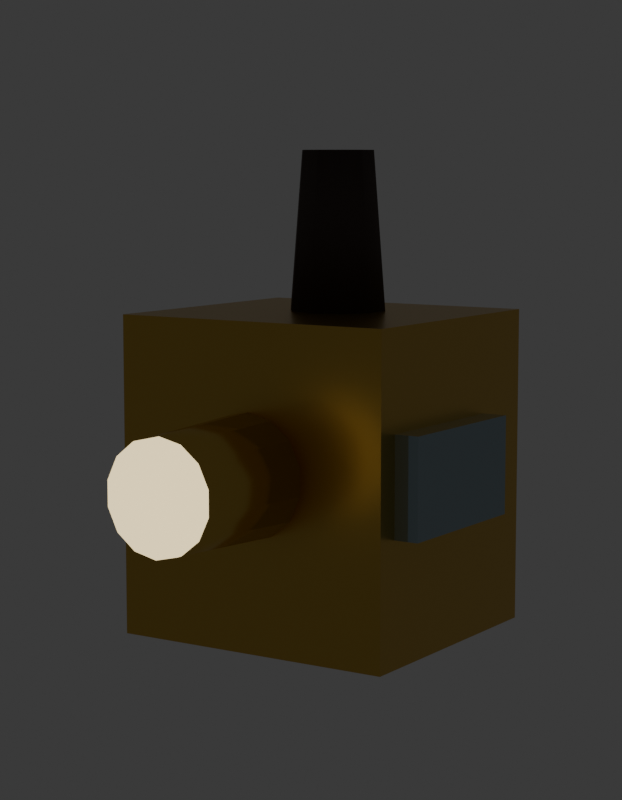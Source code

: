 # Source: SM_PRP_LanternaMagica_Blockout.blend  (saved by Blender 5.2.45; exported with 4.5.12 LTS)
import bpy
from mathutils import Matrix  # noqa: F401  (used for matrix-valued properties, if any)

bpy.ops.wm.read_factory_settings(use_empty=True)
scene = bpy.context.scene
scene.name = 'Scene'

# ---- collections
col_prp_lanternamagica = bpy.data.collections.new('PRP_LanternaMagica'); scene.collection.children.link(col_prp_lanternamagica)
col_rig = bpy.data.collections.new('Rig'); col_prp_lanternamagica.children.link(col_rig)
col_geo = bpy.data.collections.new('Geo'); col_prp_lanternamagica.children.link(col_geo)
col_sockets = bpy.data.collections.new('Sockets'); col_prp_lanternamagica.children.link(col_sockets)
col_props = bpy.data.collections.new('Props'); col_prp_lanternamagica.children.link(col_props)
col_preview = bpy.data.collections.new('_Preview'); scene.collection.children.link(col_preview)

# ---- materials (node trees are filled in below, after node groups)
mat_mat_prp_latao = bpy.data.materials.new('MAT_PRP_Latao')
mat_mat_prp_latao.diffuse_color = (0.6939, 0.4564, 0.1022, 1.0)
mat_mat_prp_latao.roughness = 0.3
mat_mat_prp_latao.metallic = 1.0
mat_mat_prp_ferrovelho = bpy.data.materials.new('MAT_PRP_FerroVelho')
mat_mat_prp_ferrovelho.diffuse_color = (0.1022, 0.07619, 0.0648, 1.0)
mat_mat_prp_ferrovelho.roughness = 0.7
mat_mat_prp_ferrovelho.metallic = 0.8
mat_mat_prp_lente = bpy.data.materials.new('MAT_PRP_Lente')
mat_mat_prp_lente.diffuse_color = (1.0, 0.807, 0.4342, 1.0)
mat_mat_prp_lente.roughness = 0.2
mat_mat_prp_vidro = bpy.data.materials.new('MAT_PRP_Vidro')
mat_mat_prp_vidro.diffuse_color = (0.3467, 0.4564, 0.5029, 1.0)
mat_mat_prp_vidro.roughness = 0.05
mat_mat_prp_vidro.metallic = 0.6

# ---- material node trees
mat_mat_prp_latao.use_nodes = True; mat_mat_prp_latao.node_tree.nodes.clear()
_N = mat_mat_prp_latao.node_tree.nodes; _L = mat_mat_prp_latao.node_tree.links
n0 = _N.new('ShaderNodeBsdfPrincipled'); n0.name = 'Principled BSDF'; n0.location = (-200, 100)
n0.inputs[0].default_value = (0.6939, 0.4564, 0.1022, 1.0)
n0.inputs[1].default_value = 1.0
n0.inputs[2].default_value = 0.3
n0.inputs[10].default_value = 0.005
n1 = _N.new('ShaderNodeOutputMaterial'); n1.name = 'Material Output'; n1.location = (200, 100)
_L.new(n0.outputs[0], n1.inputs[0])
n1.is_active_output = True
mat_mat_prp_ferrovelho.use_nodes = True; mat_mat_prp_ferrovelho.node_tree.nodes.clear()
_N = mat_mat_prp_ferrovelho.node_tree.nodes; _L = mat_mat_prp_ferrovelho.node_tree.links
n0 = _N.new('ShaderNodeBsdfPrincipled'); n0.name = 'Principled BSDF'; n0.location = (-200, 100)
n0.inputs[0].default_value = (0.1022, 0.07619, 0.0648, 1.0)
n0.inputs[1].default_value = 0.8
n0.inputs[2].default_value = 0.7
n0.inputs[10].default_value = 0.005
n1 = _N.new('ShaderNodeOutputMaterial'); n1.name = 'Material Output'; n1.location = (200, 100)
_L.new(n0.outputs[0], n1.inputs[0])
n1.is_active_output = True
mat_mat_prp_lente.use_nodes = True; mat_mat_prp_lente.node_tree.nodes.clear()
_N = mat_mat_prp_lente.node_tree.nodes; _L = mat_mat_prp_lente.node_tree.links
n0 = _N.new('ShaderNodeBsdfPrincipled'); n0.name = 'Principled BSDF'; n0.location = (-200, 100)
n0.inputs[0].default_value = (1.0, 0.807, 0.4342, 1.0)
n0.inputs[2].default_value = 0.2
n0.inputs[10].default_value = 0.005
n0.inputs[27].default_value = (1.0, 0.807, 0.4342, 1.0)
n0.inputs[28].default_value = 1.5
n1 = _N.new('ShaderNodeOutputMaterial'); n1.name = 'Material Output'; n1.location = (200, 100)
_L.new(n0.outputs[0], n1.inputs[0])
n1.is_active_output = True
mat_mat_prp_vidro.use_nodes = True; mat_mat_prp_vidro.node_tree.nodes.clear()
_N = mat_mat_prp_vidro.node_tree.nodes; _L = mat_mat_prp_vidro.node_tree.links
n0 = _N.new('ShaderNodeBsdfPrincipled'); n0.name = 'Principled BSDF'; n0.location = (-200, 100)
n0.inputs[0].default_value = (0.3467, 0.4564, 0.5029, 1.0)
n0.inputs[1].default_value = 0.6
n0.inputs[2].default_value = 0.05
n0.inputs[10].default_value = 0.005
n1 = _N.new('ShaderNodeOutputMaterial'); n1.name = 'Material Output'; n1.location = (200, 100)
_L.new(n0.outputs[0], n1.inputs[0])
n1.is_active_output = True

# ---- world
world_world = bpy.data.worlds.new('World'); scene.world = world_world
world_world.use_nodes = True; world_world.node_tree.nodes.clear()
_N = world_world.node_tree.nodes; _L = world_world.node_tree.links
n0 = _N.new('ShaderNodeBackground'); n0.name = 'Background'; n0.location = (-200, 100)
n0.inputs[0].default_value = (0.05, 0.05, 0.05, 1.0)
n1 = _N.new('ShaderNodeOutputWorld'); n1.name = 'World Output'; n1.location = (200, 100)
_L.new(n0.outputs[0], n1.inputs[0])
n1.is_active_output = True
world_world.color = (0.006512, 0.005605, 0.009134)

# ---- cameras
cam_cam_frente = bpy.data.cameras.new('CAM_frente')
cam_cam_frente.type = 'ORTHO'
cam_cam_frente.ortho_scale = 0.6325
cam_cam_perfil = bpy.data.cameras.new('CAM_perfil')
cam_cam_perfil.type = 'ORTHO'
cam_cam_perfil.ortho_scale = 0.6325
cam_cam_costas = bpy.data.cameras.new('CAM_costas')
cam_cam_costas.type = 'ORTHO'
cam_cam_costas.ortho_scale = 0.6325
cam_cam_tres_quartos = bpy.data.cameras.new('CAM_tres_quartos')
cam_cam_tres_quartos.lens = 85.0

# ---- meshes
me_sm_prp_lanternamagica = bpy.data.meshes.new('SM_PRP_LanternaMagica')
me_sm_prp_lanternamagica.from_pydata([(-0.12, -0.09, 0.01), (-0.12, -0.09, 0.27), (-0.12, 0.13, 0.01), (-0.12, 0.13, 0.27), (0.12, -0.09, 0.01), (0.12, -0.09, 0.27), (0.12, 0.13, 0.01), (0.12, 0.13, 0.27), (0.12, -0.07, 0.11), (0.12, -0.07, 0.19), (0.0, 0.08, 0.27), (0.0, 0.07, 0.4), (0.02351, 0.07236, 0.27), (0.01763, 0.06427, 0.4), (0.03804, 0.05236, 0.27), (0.02853, 0.04927, 0.4), (0.03804, 0.02764, 0.27), (0.02853, 0.03073, 0.4), (0.02351, 0.007639, 0.27), (0.01763, 0.01573, 0.4), (0.0, 0.0, 0.27), (0.0, 0.01, 0.4), (-0.02351, 0.007639, 0.27), (-0.01763, 0.01573, 0.4), (-0.03804, 0.02764, 0.27), (-0.02853, 0.03073, 0.4), (-0.03804, 0.05236, 0.27), (-0.02853, 0.04927, 0.4), (-0.02351, 0.07236, 0.27), (-0.01763, 0.06427, 0.4), (0.0, -0.09, 0.2), (0.0, -0.2, 0.195), (0.02169, -0.09, 0.195), (0.01952, -0.2, 0.1905), (0.03909, -0.09, 0.1812), (0.03518, -0.2, 0.1781), (0.04875, -0.09, 0.1611), (0.04387, -0.2, 0.16), (0.04875, -0.09, 0.1389), (0.04387, -0.2, 0.14), (0.03909, -0.09, 0.1188), (0.03518, -0.2, 0.1219), (0.02169, -0.09, 0.105), (0.01952, -0.2, 0.1095), (0.0, -0.09, 0.1), (0.0, -0.2, 0.105), (-0.02169, -0.09, 0.105), (-0.01952, -0.2, 0.1095), (-0.03909, -0.09, 0.1188), (-0.03518, -0.2, 0.1219), (-0.04875, -0.09, 0.1389), (-0.04387, -0.2, 0.14), (-0.04875, -0.09, 0.1611), (-0.04387, -0.2, 0.16), (-0.03909, -0.09, 0.1812), (-0.03518, -0.2, 0.1781), (-0.02169, -0.09, 0.195), (-0.01952, -0.2, 0.1905), (0.0, -0.2, 0.195), (0.0, -0.205, 0.195), (0.01952, -0.2, 0.1905), (0.01952, -0.205, 0.1905), (0.03518, -0.2, 0.1781), (0.03518, -0.205, 0.1781), (0.04387, -0.2, 0.16), (0.04387, -0.205, 0.16), (0.04387, -0.2, 0.14), (0.04387, -0.205, 0.14), (0.03518, -0.2, 0.1219), (0.03518, -0.205, 0.1219), (0.01952, -0.2, 0.1095), (0.01952, -0.205, 0.1095), (0.0, -0.2, 0.105), (0.0, -0.205, 0.105), (-0.01952, -0.2, 0.1095), (-0.01952, -0.205, 0.1095), (-0.03518, -0.2, 0.1219), (-0.03518, -0.205, 0.1219), (-0.04387, -0.2, 0.14), (-0.04387, -0.205, 0.14), (-0.04387, -0.2, 0.16), (-0.04387, -0.205, 0.16), (-0.03518, -0.2, 0.1781), (-0.03518, -0.205, 0.1781), (-0.01952, -0.2, 0.1905), (-0.01952, -0.205, 0.1905), (0.12, 0.07, 0.11), (0.12, 0.07, 0.19), (0.14, -0.07, 0.11), (0.14, -0.07, 0.19), (0.14, 0.07, 0.11), (0.14, 0.07, 0.19)], [], [(0, 1, 3, 2), (2, 3, 7, 6), (6, 7, 5, 4), (4, 5, 1, 0), (2, 6, 4, 0), (7, 3, 1, 5), (40, 41, 43, 42), (34, 35, 37, 36), (10, 11, 13, 12), (12, 13, 15, 14), (70, 71, 73, 72), (72, 73, 75, 74), (14, 15, 17, 16), (38, 39, 41, 40), (32, 33, 35, 34), (16, 17, 19, 18), (62, 63, 65, 64), (64, 65, 67, 66), (18, 19, 21, 20), (91, 87, 9, 89), (74, 75, 77, 76), (20, 21, 23, 22), (36, 37, 39, 38), (30, 31, 33, 32), (22, 23, 25, 24), (24, 25, 27, 26), (13, 11, 29, 27, 25, 23, 21, 19, 17, 15), (26, 27, 29, 28), (28, 29, 11, 10), (10, 12, 14, 16, 18, 20, 22, 24, 26, 28), (42, 43, 45, 44), (60, 61, 63, 62), (44, 45, 47, 46), (68, 69, 71, 70), (46, 47, 49, 48), (48, 49, 51, 50), (58, 59, 61, 60), (50, 51, 53, 52), (66, 67, 69, 68), (52, 53, 55, 54), (37, 35, 33, 31, 57, 55, 53, 51, 49, 47, 45, 43, 41, 39), (54, 55, 57, 56), (86, 90, 88, 8), (56, 57, 31, 30), (42, 44, 46, 48, 50, 52, 54, 56, 30, 32, 34, 36, 38, 40), (88, 89, 9, 8), (76, 77, 79, 78), (90, 91, 89, 88), (78, 79, 81, 80), (86, 87, 91, 90), (80, 81, 83, 82), (8, 9, 87, 86), (72, 74, 76, 78, 80, 82, 84, 58, 60, 62, 64, 66, 68, 70), (82, 83, 85, 84), (84, 85, 59, 58), (73, 71, 69, 67, 65, 63, 61, 59, 85, 83, 81, 79, 77, 75)])
me_sm_prp_lanternamagica.polygons.foreach_set('use_smooth', [0, 0, 0, 0, 0, 0, 1, 1, 1, 1, 1, 1, 1, 1, 1, 1, 1, 1, 1, 0, 1, 1, 1, 1, 1, 1, 1, 1, 1, 1, 1, 1, 1, 1, 1, 1, 1, 1, 1, 1, 1, 1, 0, 1, 1, 0, 1, 0, 1, 0, 1, 0, 1, 1, 1, 1])
me_sm_prp_lanternamagica.polygons.foreach_set('material_index', [0, 0, 0, 0, 0, 0, 0, 0, 1, 1, 2, 2, 1, 0, 0, 1, 2, 2, 1, 3, 2, 1, 0, 0, 1, 1, 1, 1, 1, 1, 0, 2, 0, 2, 0, 0, 2, 0, 2, 0, 0, 0, 3, 0, 0, 3, 2, 3, 2, 3, 2, 3, 2, 2, 2, 2])
me_sm_prp_lanternamagica.materials.append(mat_mat_prp_latao)
me_sm_prp_lanternamagica.materials.append(mat_mat_prp_ferrovelho)
me_sm_prp_lanternamagica.materials.append(mat_mat_prp_lente)
me_sm_prp_lanternamagica.materials.append(mat_mat_prp_vidro)
me_sm_prp_lanternamagica.update()

# ---- objects
ob_sm_prp_lanternamagica = bpy.data.objects.new('SM_PRP_LanternaMagica', me_sm_prp_lanternamagica)
ob_cam_frente = bpy.data.objects.new('CAM_frente', cam_cam_frente)
ob_cam_perfil = bpy.data.objects.new('CAM_perfil', cam_cam_perfil)
ob_cam_costas = bpy.data.objects.new('CAM_costas', cam_cam_costas)
ob_cam_tres_quartos = bpy.data.objects.new('CAM_tres_quartos', cam_cam_tres_quartos)

# ---- transforms, parenting, visibility, modifiers, constraints
ob_sm_prp_lanternamagica.location = (0.0, 0.0, 0.0)
ob_cam_frente.location = (0.0, -6.0, 0.2)
ob_cam_frente.rotation_euler = (1.571, -0.0, 0.0)
ob_cam_perfil.location = (-6.0, 0.0, 0.2)
ob_cam_perfil.rotation_euler = (1.571, -0.0, -1.571)
ob_cam_costas.location = (0.0, 6.0, 0.2)
ob_cam_costas.rotation_euler = (-1.571, 3.142, -0.0)
ob_cam_tres_quartos.location = (0.825, -1.265, 0.3925)
ob_cam_tres_quartos.rotation_euler = (1.444, -6.562e-08, 0.5779)

# ---- collection membership
col_geo.objects.link(ob_sm_prp_lanternamagica)
col_preview.objects.link(ob_cam_frente)
col_preview.objects.link(ob_cam_perfil)
col_preview.objects.link(ob_cam_costas)
col_preview.objects.link(ob_cam_tres_quartos)

# ---- scene / render settings (as saved in the file)
scene.camera = ob_cam_tres_quartos
scene.frame_start = 1; scene.frame_end = 250; scene.frame_set(1)
scene.render.engine = 'BLENDER_WORKBENCH'
scene.render.resolution_x = 700
scene.render.resolution_y = 900
scene.render.bake_bias = 0.0
scene.render.bake_samples = 0
scene.render.compositor_device = 'GPU'
scene.eevee.use_volume_custom_range = False
scene.eevee.fast_gi_thickness_near = 0.1
scene.eevee.fast_gi_thickness_far = 0.0
scene.eevee.ray_tracing_options.screen_trace_thickness = 0.1
bpy.context.view_layer.update()
